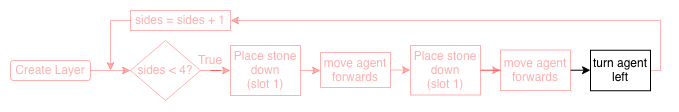

The diagram above was exported from draw.io. Its source (the exported page's mxGraphModel, read from the mxfile embedded in the PNG):
<mxGraphModel dx="815" dy="588" grid="1" gridSize="10" guides="1" tooltips="1" connect="1" arrows="1" fold="1" page="1" pageScale="1" pageWidth="827" pageHeight="1169" math="0" shadow="0">
  <root>
    <mxCell id="0" />
    <mxCell id="1" parent="0" />
    <mxCell id="-hVGz9jO7RqvrUcbwaac-1" parent="1" style="rounded=1;whiteSpace=wrap;html=1;strokeColor=#FF0000;opacity=30;textOpacity=30;fontColor=#FF0000;" value="Create Layer" vertex="1">
      <mxGeometry height="20" width="80" x="350" y="140" as="geometry" />
    </mxCell>
    <mxCell id="-hVGz9jO7RqvrUcbwaac-2" edge="1" parent="1" style="edgeStyle=orthogonalEdgeStyle;rounded=0;orthogonalLoop=1;jettySize=auto;html=1;strokeColor=#FF0000;opacity=30;textOpacity=30;fontColor=#FF0000;" target="-hVGz9jO7RqvrUcbwaac-4" value="">
      <mxGeometry relative="1" as="geometry">
        <mxPoint x="430" y="150" as="sourcePoint" />
      </mxGeometry>
    </mxCell>
    <mxCell id="-hVGz9jO7RqvrUcbwaac-3" edge="1" parent="1" source="-hVGz9jO7RqvrUcbwaac-4" style="edgeStyle=orthogonalEdgeStyle;rounded=0;orthogonalLoop=1;jettySize=auto;html=1;strokeColor=#FF0000;opacity=30;textOpacity=30;fontColor=#FF0000;" target="-hVGz9jO7RqvrUcbwaac-6" value="">
      <mxGeometry relative="1" as="geometry" />
    </mxCell>
    <mxCell id="-hVGz9jO7RqvrUcbwaac-4" parent="1" style="rhombus;whiteSpace=wrap;html=1;strokeColor=#FF0000;opacity=30;textOpacity=30;fontColor=#FF0000;" value="sides &amp;lt; 4?" vertex="1">
      <mxGeometry height="60" width="70" x="470" y="120" as="geometry" />
    </mxCell>
    <mxCell id="-hVGz9jO7RqvrUcbwaac-18" edge="1" parent="1" source="-hVGz9jO7RqvrUcbwaac-6" style="edgeStyle=orthogonalEdgeStyle;rounded=0;orthogonalLoop=1;jettySize=auto;html=1;entryX=0;entryY=0.5;entryDx=0;entryDy=0;strokeColor=#FF0000;opacity=30;textOpacity=30;fontColor=#FF0000;" target="-hVGz9jO7RqvrUcbwaac-8">
      <mxGeometry relative="1" as="geometry" />
    </mxCell>
    <mxCell id="-hVGz9jO7RqvrUcbwaac-6" parent="1" style="rounded=0;whiteSpace=wrap;html=1;strokeColor=#FF0000;opacity=30;textOpacity=30;fontColor=#FF0000;" value="&lt;div&gt;Place stone down&lt;/div&gt;&lt;div&gt;(slot 1)&lt;/div&gt;" vertex="1">
      <mxGeometry height="50" width="70" x="570" y="125" as="geometry" />
    </mxCell>
    <mxCell id="-hVGz9jO7RqvrUcbwaac-7" edge="1" parent="1" source="-hVGz9jO7RqvrUcbwaac-8" style="edgeStyle=orthogonalEdgeStyle;rounded=0;orthogonalLoop=1;jettySize=auto;html=1;strokeColor=#FF0000;opacity=30;textOpacity=30;fontColor=#FF0000;" target="-hVGz9jO7RqvrUcbwaac-10">
      <mxGeometry relative="1" as="geometry" />
    </mxCell>
    <mxCell id="-hVGz9jO7RqvrUcbwaac-8" parent="1" style="rounded=0;whiteSpace=wrap;html=1;strokeColor=#FF0000;opacity=30;textOpacity=30;fontColor=#FF0000;" value="move agent forwards" vertex="1">
      <mxGeometry height="35" width="70" x="660" y="132" as="geometry" />
    </mxCell>
    <mxCell id="-hVGz9jO7RqvrUcbwaac-9" edge="1" parent="1" source="-hVGz9jO7RqvrUcbwaac-10" style="edgeStyle=orthogonalEdgeStyle;rounded=0;orthogonalLoop=1;jettySize=auto;html=1;strokeColor=#FF0000;opacity=30;textOpacity=30;fontColor=#FF0000;" target="-hVGz9jO7RqvrUcbwaac-12">
      <mxGeometry relative="1" as="geometry" />
    </mxCell>
    <mxCell id="-hVGz9jO7RqvrUcbwaac-10" parent="1" style="rounded=0;whiteSpace=wrap;html=1;strokeColor=#FF0000;opacity=30;textOpacity=30;fontColor=#FF0000;" value="&lt;div&gt;Place stone down&lt;/div&gt;(slot 1)" vertex="1">
      <mxGeometry height="49.5" width="70" x="750" y="125" as="geometry" />
    </mxCell>
    <mxCell id="-hVGz9jO7RqvrUcbwaac-20" edge="1" parent="1" source="-hVGz9jO7RqvrUcbwaac-12" style="edgeStyle=orthogonalEdgeStyle;rounded=0;orthogonalLoop=1;jettySize=auto;html=1;" target="-hVGz9jO7RqvrUcbwaac-19" value="">
      <mxGeometry relative="1" as="geometry" />
    </mxCell>
    <mxCell id="-hVGz9jO7RqvrUcbwaac-12" parent="1" style="rounded=0;whiteSpace=wrap;html=1;strokeColor=#FF0000;opacity=30;textOpacity=30;fontColor=#FF0000;" value="move agent forwards" vertex="1">
      <mxGeometry height="40.5" width="70" x="840" y="129.5" as="geometry" />
    </mxCell>
    <mxCell id="-hVGz9jO7RqvrUcbwaac-17" edge="1" parent="1" source="-hVGz9jO7RqvrUcbwaac-14" style="edgeStyle=orthogonalEdgeStyle;rounded=0;orthogonalLoop=1;jettySize=auto;html=1;strokeColor=#FF0000;opacity=30;textOpacity=30;fontColor=#FF0000;">
      <mxGeometry relative="1" as="geometry">
        <mxPoint x="450" y="150" as="targetPoint" />
      </mxGeometry>
    </mxCell>
    <mxCell id="-hVGz9jO7RqvrUcbwaac-14" parent="1" style="rounded=0;whiteSpace=wrap;html=1;strokeColor=#FF0000;opacity=30;textOpacity=30;fontColor=#FF0000;" value="sides = sides + 1" vertex="1">
      <mxGeometry height="20" width="100" x="470" y="90" as="geometry" />
    </mxCell>
    <mxCell id="-hVGz9jO7RqvrUcbwaac-16" parent="1" style="text;html=1;strokeColor=none;fillColor=none;align=center;verticalAlign=middle;whiteSpace=wrap;rounded=0;opacity=30;textOpacity=30;fontColor=#FF0000;" value="True&lt;span style=&quot;font-family: monospace; font-size: 0px;&quot;&gt;%3CmxGraphModel%3E%3Croot%3E%3CmxCell%20id%3D%220%22%2F%3E%3CmxCell%20id%3D%221%22%20parent%3D%220%22%2F%3E%3CmxCell%20id%3D%222%22%20value%3D%22False%22%20style%3D%22text%3Bhtml%3D1%3BstrokeColor%3Dnone%3BfillColor%3Dnone%3Balign%3Dcenter%3BverticalAlign%3Dmiddle%3BwhiteSpace%3Dwrap%3Brounded%3D0%3B%22%20vertex%3D%221%22%20parent%3D%221%22%3E%3CmxGeometry%20x%3D%22260%22%20y%3D%22440%22%20width%3D%2240%22%20height%3D%2220%22%20as%3D%22geometry%22%2F%3E%3C%2FmxCell%3E%3C%2Froot%3E%3C%2FmxGraphModel%3E&lt;/span&gt;" vertex="1">
      <mxGeometry height="20" width="40" x="530" y="130" as="geometry" />
    </mxCell>
    <mxCell id="-hVGz9jO7RqvrUcbwaac-22" edge="1" parent="1" source="-hVGz9jO7RqvrUcbwaac-19" style="edgeStyle=orthogonalEdgeStyle;rounded=0;orthogonalLoop=1;jettySize=auto;html=1;entryX=1;entryY=0.5;entryDx=0;entryDy=0;strokeColor=#FF0000;opacity=30;textOpacity=30;fontColor=#FF0000;" target="-hVGz9jO7RqvrUcbwaac-14">
      <mxGeometry relative="1" as="geometry">
        <Array as="points">
          <mxPoint x="1000" y="100" />
        </Array>
      </mxGeometry>
    </mxCell>
    <mxCell id="-hVGz9jO7RqvrUcbwaac-19" parent="1" style="rounded=0;whiteSpace=wrap;html=1;strokeColor=light-dark(#000000, #ededed);" value="turn agent left" vertex="1">
      <mxGeometry height="40.5" width="60" x="930" y="129.75" as="geometry" />
    </mxCell>
  </root>
</mxGraphModel>